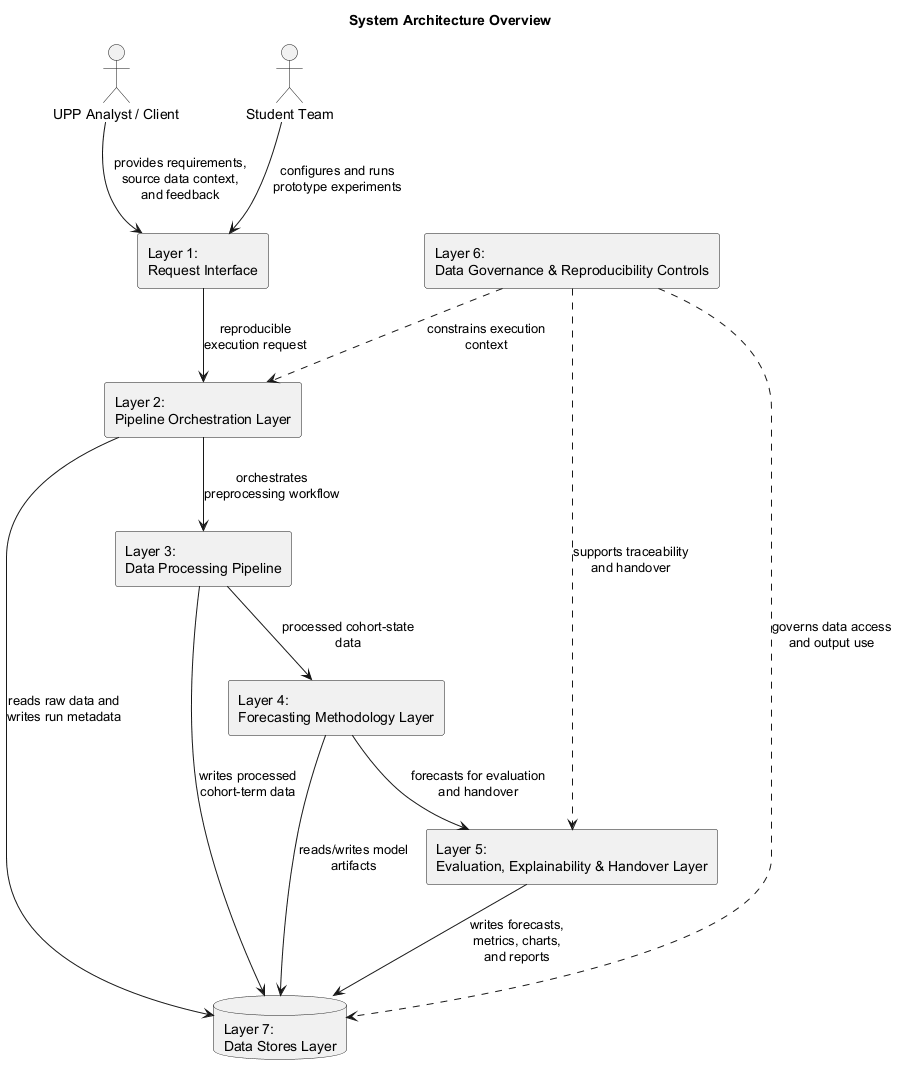

The diagram above was rendered by PlantUML. Its source (embedded in the PNG):
@startuml layer08_architecture_overview
title System Architecture Overview

skinparam componentStyle rectangle
skinparam packageStyle rectangle
skinparam shadowing false

' 外部参与者：UPP 提供需求和数据背景，学生团队配置并运行原型。
actor "UPP Analyst / Client" as UPP
actor "Student Team" as TEAM

' 架构总览：Layer 1 到 Layer 7 依次覆盖请求、编排、处理、建模、评估、治理和存储。
component "Layer 1:\nRequest Interface" as Layer1
component "Layer 2:\nPipeline Orchestration Layer" as Layer2
component "Layer 3:\nData Processing Pipeline" as Layer3
component "Layer 4:\nForecasting Methodology Layer" as Layer4
component "Layer 5:\nEvaluation, Explainability & Handover Layer" as Layer5
component "Layer 6:\nData Governance & Reproducibility Controls" as Layer6
database "Layer 7:\nData Stores Layer" as Layer7

' 参与者首先与请求接口交互，形成可执行的预测实验。
UPP --> Layer1 : provides requirements,\nsource data context,\nand feedback
TEAM --> Layer1 : configures and runs\nprototype experiments

' 主业务链路：请求进入编排层，经过数据处理和预测方法层，最后进入评估与交付层。
Layer1 --> Layer2 : reproducible\nexecution request
Layer2 --> Layer3 : orchestrates\npreprocessing workflow
Layer3 --> Layer4 : processed cohort-state\ndata
Layer4 --> Layer5 : forecasts for evaluation\nand handover

' 数据存储链路：多个层共同读写第 7 层的输入、中间产物、模型产物和输出。
Layer2 --> Layer7 : reads raw data and\nwrites run metadata
Layer3 --> Layer7 : writes processed\ncohort-term data
Layer4 --> Layer7 : reads/writes model\nartifacts
Layer5 --> Layer7 : writes forecasts,\nmetrics, charts,\nand reports

' 治理层是横切控制：约束执行上下文，支持溯源交付，并管理数据访问和输出用途。
Layer6 ..> Layer2 : constrains execution\ncontext
Layer6 ..> Layer5 : supports traceability\nand handover
Layer6 ..> Layer7 : governs data access\nand output use

@enduml